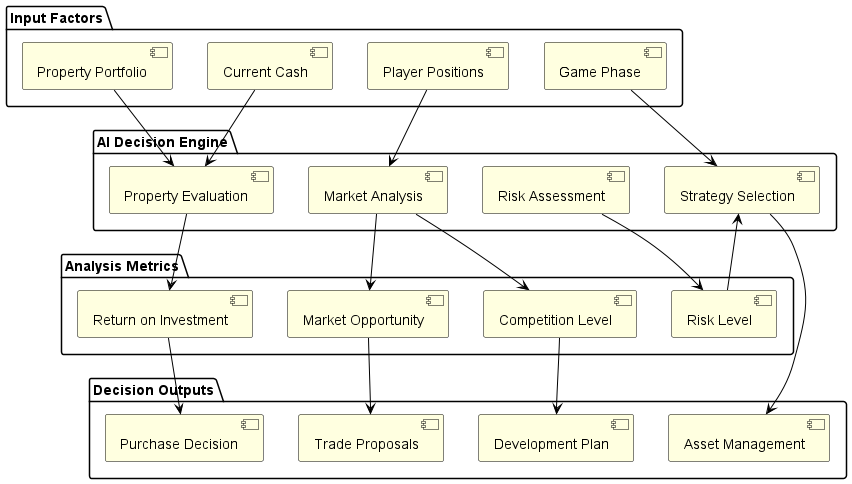

The diagram above was rendered by PlantUML. Its source (embedded in the PNG):
@startuml
skinparam backgroundColor white
skinparam componentBackgroundColor lightYellow
skinparam componentBorderColor black
skinparam arrowColor black

package "AI Decision Engine" {
  [Property Evaluation] as PE
  [Risk Assessment] as RA
  [Strategy Selection] as SS
  [Market Analysis] as MA
}

package "Input Factors" {
  [Current Cash] as CC
  [Property Portfolio] as PP
  [Player Positions] as PPos
  [Game Phase] as GP
}

package "Analysis Metrics" {
  [Return on Investment] as ROI
  [Risk Level] as RL
  [Market Opportunity] as MO
  [Competition Level] as CL
}

package "Decision Outputs" {
  [Purchase Decision] as PD
  [Development Plan] as DP
  [Trade Proposals] as TP
  [Asset Management] as AM
}

CC --> PE
PP --> PE
PPos --> MA
GP --> SS

PE --> ROI
RA --> RL
MA --> MO
MA --> CL

ROI --> PD
RL --> SS
MO --> TP
CL --> DP

SS --> AM
@enduml